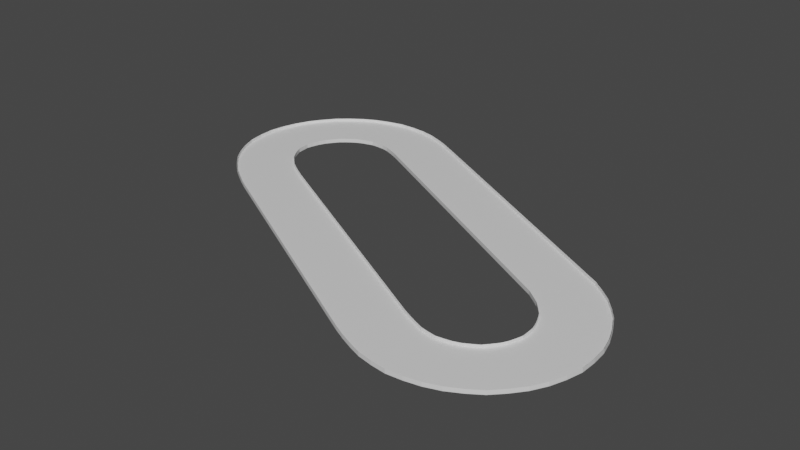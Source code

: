 # Source: track1.blend  (saved by Blender 2.82.7; exported with 4.5.12 LTS)
import bpy
from mathutils import Matrix  # noqa: F401  (used for matrix-valued properties, if any)

bpy.ops.wm.read_factory_settings(use_empty=True)
scene = bpy.context.scene
scene.name = 'Scene'

# ---- collections
col_collection = bpy.data.collections.new('Collection'); scene.collection.children.link(col_collection)

# ---- materials (node trees are filled in below, after node groups)
mat_material = bpy.data.materials.new('Material')
mat_material.alpha_threshold = 0.0
mat_material.use_transparent_shadow = False
mat_material.line_color = (0.0, 0.0, 0.0, 1.0)

# ---- material node trees
mat_material.use_nodes = True; mat_material.node_tree.nodes.clear()
_N = mat_material.node_tree.nodes; _L = mat_material.node_tree.links
n0 = _N.new('ShaderNodeOutputMaterial'); n0.name = 'Material Output'; n0.location = (300, 300)
n1 = _N.new('ShaderNodeBsdfPrincipled'); n1.name = 'Principled BSDF'; n1.location = (10, 300)
n1.distribution = 'GGX'
n1.subsurface_method = 'BURLEY'
n1.inputs[2].default_value = 0.4
n1.inputs[3].default_value = 1.45
n1.inputs[27].default_value = (0.0, 0.0, 0.0, 1.0)
n1.inputs[28].default_value = 1.0
_L.new(n1.outputs[0], n0.inputs[0])
n0.is_active_output = True

# ---- world
world_world = bpy.data.worlds.new('World'); scene.world = world_world
world_world.use_nodes = True; world_world.node_tree.nodes.clear()
_N = world_world.node_tree.nodes; _L = world_world.node_tree.links
n0 = _N.new('ShaderNodeOutputWorld'); n0.name = 'World Output'; n0.location = (300, 300)
n1 = _N.new('ShaderNodeBackground'); n1.name = 'Background'; n1.location = (10, 300)
n1.inputs[0].default_value = (0.05088, 0.05088, 0.05088, 1.0)
_L.new(n1.outputs[0], n0.inputs[0])
n0.is_active_output = True
world_world.color = (0.05088, 0.05088, 0.05088)
world_world.use_sun_shadow = False
world_world.sun_shadow_jitter_overblur = 0.0

# ---- meshes
me_cube = bpy.data.meshes.new('Cube')
me_cube.from_pydata([(-11.73, 6.207, 0.2), (-17.7, -9.842, 0.2), (-17.73, -9.922, 0.2), (-17.73, -9.922, -0.2), (-17.7, -9.862, 1.2), (-17.72, -9.902, 1.2), (-11.7, 6.288, 0.2), (-11.7, 6.288, -0.2), (-11.72, 6.228, 1.2), (-11.71, 6.268, 1.2), (-9.887, 3.367, 0.2), (-16.38, -11.85, 0.2), (-16.41, -11.93, 0.2), (-16.41, -11.93, -0.2), (-16.38, -11.87, 1.2), (-16.4, -11.91, 1.2), (-9.854, 3.443, 0.2), (-9.854, 3.443, -0.2), (-9.879, 3.386, 1.2), (-9.863, 3.424, 1.2), (-8.065, 0.3022, 0.2), (-15.13, -13.86, 0.2), (-15.16, -13.93, 0.2), (-15.16, -13.93, -0.2), (-15.13, -13.88, 1.2), (-15.15, -13.92, 1.2), (-8.03, 0.373, 0.2), (-8.03, 0.373, -0.2), (-8.056, 0.3199, 1.2), (-8.039, 0.3553, 1.2), (-14.15, -16.1, 0.2), (-14.19, -16.17, 0.2), (-14.19, -16.17, -0.2), (-14.16, -16.12, 1.2), (-14.18, -16.15, 1.2), (-6.408, -3.442, 0.2), (-6.37, -3.378, 0.2), (-6.37, -3.378, -0.2), (-6.399, -3.426, 1.2), (-6.379, -3.394, 1.2), (-13.25, -18.37, 0.2), (-13.29, -18.42, 0.2), (-13.29, -18.42, -0.2), (-13.26, -18.38, 1.2), (-13.28, -18.41, 1.2), (-4.863, -7.481, 0.2), (-4.821, -7.426, 0.2), (-4.821, -7.426, -0.2), (-4.853, -7.467, 1.2), (-4.832, -7.44, 1.2), (-3.636, -12.13, 0.2), (-12.65, -20.78, 0.2), (-12.7, -20.82, 0.2), (-12.7, -20.82, -0.2), (-12.66, -20.79, 1.2), (-12.69, -20.81, 1.2), (-3.591, -12.09, 0.2), (-3.591, -12.09, -0.2), (-3.625, -12.12, 1.2), (-3.603, -12.1, 1.2), (-12.17, -23.19, 0.2), (-12.22, -23.22, 0.2), (-12.22, -23.22, -0.2), (-12.18, -23.19, 1.2), (-12.21, -23.21, 1.2), (-2.651, -17.05, 0.2), (-2.604, -17.02, 0.2), (-2.604, -17.02, -0.2), (-2.64, -17.04, 1.2), (-2.616, -17.03, 1.2), (-1.978, -22.28, 0.2), (-11.84, -25.62, 0.2), (-11.89, -25.64, 0.2), (-11.89, -25.64, -0.2), (-11.85, -25.62, 1.2), (-11.87, -25.63, 1.2), (-1.928, -22.27, 0.2), (-1.928, -22.27, -0.2), (-1.965, -22.28, 1.2), (-1.941, -22.27, 1.2), (-11.77, -28.05, 0.2), (-11.82, -28.05, 0.2), (-11.82, -28.05, -0.2), (-11.79, -28.05, 1.2), (-11.81, -28.05, 1.2), (-1.775, -27.71, 0.2), (-1.725, -27.71, 0.2), (-1.725, -27.71, -0.2), (-1.762, -27.71, 1.2), (-1.737, -27.71, 1.2), (-1.842, -33.19, 0.2), (-11.75, -30.48, 0.2), (-11.8, -30.46, 0.2), (-11.8, -30.46, -0.2), (-11.76, -30.47, 1.2), (-11.79, -30.47, 1.2), (-1.793, -33.2, 0.2), (-1.793, -33.2, -0.2), (-1.83, -33.19, 1.2), (-1.805, -33.2, 1.2), (-2.505, -38.51, 0.2), (-12.09, -32.82, 0.2), (-12.14, -32.79, 0.2), (-12.14, -32.79, -0.2), (-12.1, -32.82, 1.2), (-12.13, -32.8, 1.2), (-2.457, -38.54, 0.2), (-2.457, -38.54, -0.2), (-2.493, -38.52, 1.2), (-2.469, -38.53, 1.2), (-12.5, -35.11, 0.2), (-12.55, -35.07, 0.2), (-12.55, -35.07, -0.2), (-12.51, -35.1, 1.2), (-12.53, -35.08, 1.2), (-3.45, -43.62, 0.2), (-3.405, -43.66, 0.2), (-3.405, -43.66, -0.2), (-3.439, -43.63, 1.2), (-3.416, -43.65, 1.2), (-13.11, -37.29, 0.2), (-13.15, -37.23, 0.2), (-13.15, -37.23, -0.2), (-13.12, -37.27, 1.2), (-13.14, -37.24, 1.2), (-4.782, -48.37, 0.2), (-4.74, -48.43, 0.2), (-4.74, -48.43, -0.2), (-4.771, -48.38, 1.2), (-4.751, -48.41, 1.2), (-6.465, -52.59, 0.2), (-13.9, -39.21, 0.2), (-13.94, -39.14, 0.2), (-13.94, -39.14, -0.2), (-13.91, -39.19, 1.2), (-13.93, -39.16, 1.2), (-6.428, -52.66, 0.2), (-6.428, -52.66, -0.2), (-6.456, -52.61, 1.2), (-6.437, -52.64, 1.2), (-8.344, -56.48, 0.2), (-14.74, -41.11, 0.2), (-14.77, -41.03, 0.2), (-14.77, -41.03, -0.2), (-14.75, -41.09, 1.2), (-14.76, -41.05, 1.2), (-8.312, -56.56, 0.2), (-8.312, -56.56, -0.2), (-8.336, -56.5, 1.2), (-8.32, -56.54, 1.2), (-10.59, -59.48, 0.2), (-15.83, -42.44, 0.2), (-15.85, -42.36, 0.2), (-15.85, -42.36, -0.2), (-15.83, -42.42, 1.2), (-15.85, -42.38, 1.2), (-10.56, -59.57, 0.2), (-10.56, -59.57, -0.2), (-10.58, -59.5, 1.2), (-10.57, -59.54, 1.2), (-12.95, -62.04, 0.2), (-16.93, -43.69, 0.2), (-16.95, -43.6, 0.2), (-16.95, -43.6, -0.2), (-16.93, -43.66, 1.2), (-16.94, -43.62, 1.2), (-12.93, -62.13, 0.2), (-12.93, -62.13, -0.2), (-12.95, -62.06, 1.2), (-12.94, -62.11, 1.2), (-18.13, -44.54, 0.2), (-18.14, -44.45, 0.2), (-18.14, -44.45, -0.2), (-18.13, -44.52, 1.2), (-18.14, -44.47, 1.2), (-15.5, -63.84, 0.2), (-15.48, -63.93, 0.2), (-15.48, -63.93, -0.2), (-15.49, -63.86, 1.2), (-15.49, -63.91, 1.2), (-18.13, -64.87, 0.2), (-19.38, -45.03, 0.2), (-19.39, -44.93, 0.2), (-19.39, -44.93, -0.2), (-19.39, -45.01, 1.2), (-19.39, -44.96, 1.2), (-18.12, -64.97, 0.2), (-18.12, -64.97, -0.2), (-18.13, -64.9, 1.2), (-18.12, -64.95, 1.2), (-20.81, -65.38, 0.2), (-20.67, -45.38, 0.2), (-20.67, -45.28, 0.2), (-20.67, -45.28, -0.2), (-20.67, -45.36, 1.2), (-20.67, -45.31, 1.2), (-20.81, -65.48, 0.2), (-20.81, -65.48, -0.2), (-20.81, -65.41, 1.2), (-20.81, -65.46, 1.2), (-23.44, -64.8, 0.2), (-22.0, -45.0, 0.2), (-22.0, -44.9, 0.2), (-22.0, -44.9, -0.2), (-22.0, -44.98, 1.2), (-22.0, -44.93, 1.2), (-23.44, -64.89, 0.2), (-23.44, -64.89, -0.2), (-23.44, -64.82, 1.2), (-23.44, -64.87, 1.2), (-23.37, -44.47, 0.2), (-23.36, -44.38, 0.2), (-23.36, -44.38, -0.2), (-23.37, -44.45, 1.2), (-23.36, -44.4, 1.2), (-25.97, -63.79, 0.2), (-25.98, -63.88, 0.2), (-25.98, -63.88, -0.2), (-25.97, -63.81, 1.2), (-25.98, -63.86, 1.2), (-28.24, -62.1, 0.2), (-24.83, -43.3, 0.2), (-24.81, -43.21, 0.2), (-24.81, -43.21, -0.2), (-24.82, -43.28, 1.2), (-24.81, -43.23, 1.2), (-28.25, -62.2, 0.2), (-28.25, -62.2, -0.2), (-28.24, -62.13, 1.2), (-28.25, -62.17, 1.2), (-26.35, -41.94, 0.2), (-26.33, -41.84, 0.2), (-26.33, -41.84, -0.2), (-26.35, -41.91, 1.2), (-26.34, -41.87, 1.2), (-30.36, -60.26, 0.2), (-30.38, -60.35, 0.2), (-30.38, -60.35, -0.2), (-30.37, -60.28, 1.2), (-30.38, -60.33, 1.2), (-32.38, -58.32, 0.2), (-27.93, -40.4, 0.2), (-27.91, -40.31, 0.2), (-27.91, -40.31, -0.2), (-27.93, -40.38, 1.2), (-27.92, -40.34, 1.2), (-32.4, -58.41, 0.2), (-32.4, -58.41, -0.2), (-32.38, -58.34, 1.2), (-32.4, -58.38, 1.2), (-74.93, -12.24, 0.2), (-69.8, 4.933, 0.2), (-69.78, 5.019, 0.2), (-69.78, 5.019, -0.2), (-69.79, 4.954, 1.2), (-69.78, 4.997, 1.2), (-74.95, -12.33, 0.2), (-74.95, -12.33, -0.2), (-74.93, -12.26, 1.2), (-74.95, -12.3, 1.2), (-71.4, 6.806, 0.2), (-71.38, 6.891, 0.2), (-71.38, 6.891, -0.2), (-71.4, 6.827, 1.2), (-71.38, 6.869, 1.2), (-76.77, -10.07, 0.2), (-76.8, -10.15, 0.2), (-76.8, -10.15, -0.2), (-76.78, -10.09, 1.2), (-76.79, -10.13, 1.2), (-78.66, -7.628, 0.2), (-72.88, 8.69, 0.2), (-72.85, 8.772, 0.2), (-72.85, 8.772, -0.2), (-72.87, 8.71, 1.2), (-72.86, 8.751, 1.2), (-78.69, -7.709, 0.2), (-78.69, -7.709, -0.2), (-78.67, -7.648, 1.2), (-78.68, -7.689, 1.2), (-74.27, 10.56, 0.2), (-74.24, 10.64, 0.2), (-74.24, 10.64, -0.2), (-74.26, 10.58, 1.2), (-74.25, 10.62, 1.2), (-80.57, -4.98, 0.2), (-80.6, -5.058, 0.2), (-80.6, -5.058, -0.2), (-80.58, -5.0, 1.2), (-80.59, -5.039, 1.2), (-82.39, -1.648, 0.2), (-75.37, 12.6, 0.2), (-75.33, 12.67, 0.2), (-75.33, 12.67, -0.2), (-75.36, 12.61, 1.2), (-75.34, 12.65, 1.2), (-82.42, -1.719, 0.2), (-82.42, -1.719, -0.2), (-82.4, -1.666, 1.2), (-82.42, -1.701, 1.2), (-84.13, 1.978, 0.2), (-76.39, 14.64, 0.2), (-76.35, 14.7, 0.2), (-76.35, 14.7, -0.2), (-76.38, 14.65, 1.2), (-76.36, 14.68, 1.2), (-84.17, 1.915, 0.2), (-84.17, 1.915, -0.2), (-84.14, 1.962, 1.2), (-84.16, 1.931, 1.2), (-77.18, 16.77, 0.2), (-77.13, 16.83, 0.2), (-77.13, 16.83, -0.2), (-77.16, 16.79, 1.2), (-77.14, 16.81, 1.2), (-85.68, 6.25, 0.2), (-85.72, 6.198, 0.2), (-85.72, 6.198, -0.2), (-85.69, 6.237, 1.2), (-85.71, 6.211, 1.2), (-86.95, 10.98, 0.2), (-77.79, 18.98, 0.2), (-77.74, 19.02, 0.2), (-77.74, 19.02, -0.2), (-77.78, 18.99, 1.2), (-77.75, 19.01, 1.2), (-87.0, 10.94, 0.2), (-87.0, 10.94, -0.2), (-86.97, 10.97, 1.2), (-86.99, 10.95, 1.2), (-78.29, 21.23, 0.2), (-78.24, 21.25, 0.2), (-78.24, 21.25, -0.2), (-78.27, 21.23, 1.2), (-78.25, 21.25, 1.2), (-87.95, 16.11, 0.2), (-88.0, 16.08, 0.2), (-88.0, 16.08, -0.2), (-87.96, 16.1, 1.2), (-87.99, 16.09, 1.2), (-78.44, 23.59, 0.2), (-78.39, 23.6, 0.2), (-78.39, 23.6, -0.2), (-78.43, 23.59, 1.2), (-78.41, 23.6, 1.2), (-88.39, 21.61, 0.2), (-88.44, 21.6, 0.2), (-88.44, 21.6, -0.2), (-88.41, 21.6, 1.2), (-88.43, 21.6, 1.2), (-88.53, 27.16, 0.2), (-78.55, 25.97, 0.2), (-78.5, 25.96, 0.2), (-78.5, 25.96, -0.2), (-78.54, 25.97, 1.2), (-78.52, 25.97, 1.2), (-88.58, 27.17, 0.2), (-88.58, 27.17, -0.2), (-88.55, 27.17, 1.2), (-88.57, 27.17, 1.2), (-88.08, 32.61, 0.2), (-78.3, 28.4, 0.2), (-78.25, 28.38, 0.2), (-78.25, 28.38, -0.2), (-78.29, 28.4, 1.2), (-78.26, 28.39, 1.2), (-88.13, 32.63, 0.2), (-88.13, 32.63, -0.2), (-88.09, 32.61, 1.2), (-88.11, 32.62, 1.2), (-87.3, 37.81, 0.2), (-77.93, 30.8, 0.2), (-77.89, 30.76, 0.2), (-77.89, 30.76, -0.2), (-77.92, 30.79, 1.2), (-77.9, 30.77, 1.2), (-87.35, 37.84, 0.2), (-87.35, 37.84, -0.2), (-87.31, 37.81, 1.2), (-87.33, 37.83, 1.2), (-86.19, 42.71, 0.2), (-77.4, 33.17, 0.2), (-77.36, 33.12, 0.2), (-77.36, 33.12, -0.2), (-77.39, 33.15, 1.2), (-77.37, 33.13, 1.2), (-86.23, 42.76, 0.2), (-86.23, 42.76, -0.2), (-86.2, 42.73, 1.2), (-86.22, 42.75, 1.2), (-76.64, 35.32, 0.2), (-76.6, 35.26, 0.2), (-76.6, 35.26, -0.2), (-76.63, 35.3, 1.2), (-76.61, 35.27, 1.2), (-84.71, 47.12, 0.2), (-84.75, 47.18, 0.2), (-84.75, 47.18, -0.2), (-84.72, 47.13, 1.2), (-84.74, 47.16, 1.2), (-83.06, 51.25, 0.2), (-75.83, 37.43, 0.2), (-75.79, 37.36, 0.2), (-75.79, 37.36, -0.2), (-75.82, 37.41, 1.2), (-75.8, 37.37, 1.2), (-83.09, 51.32, 0.2), (-83.09, 51.32, -0.2), (-83.07, 51.27, 1.2), (-83.08, 51.3, 1.2), (-74.8, 39.12, 0.2), (-74.77, 39.05, 0.2), (-74.77, 39.05, -0.2), (-74.79, 39.1, 1.2), (-74.77, 39.06, 1.2), (-81.06, 54.72, 0.2), (-81.09, 54.79, 0.2), (-81.09, 54.79, -0.2), (-81.07, 54.74, 1.2), (-81.08, 54.77, 1.2), (-78.9, 57.76, 0.2), (-73.73, 40.64, 0.2), (-73.7, 40.56, 0.2), (-73.7, 40.56, -0.2), (-73.72, 40.62, 1.2), (-73.71, 40.58, 1.2), (-78.93, 57.84, 0.2), (-78.93, 57.84, -0.2), (-78.91, 57.78, 1.2), (-78.92, 57.82, 1.2), (-72.58, 41.87, 0.2), (-72.56, 41.78, 0.2), (-72.56, 41.78, -0.2), (-72.57, 41.84, 1.2), (-72.56, 41.8, 1.2), (-76.54, 60.23, 0.2), (-76.56, 60.32, 0.2), (-76.56, 60.32, -0.2), (-76.54, 60.26, 1.2), (-76.55, 60.3, 1.2), (-71.37, 42.62, 0.2), (-71.35, 42.52, 0.2), (-71.35, 42.52, -0.2), (-71.36, 42.6, 1.2), (-71.36, 42.55, 1.2), (-73.99, 61.92, 0.2), (-74.0, 62.02, 0.2), (-74.0, 62.02, -0.2), (-73.99, 61.94, 1.2), (-74.0, 61.99, 1.2), (-71.36, 63.14, 0.2), (-70.15, 43.29, 0.2), (-70.14, 43.19, 0.2), (-70.14, 43.19, -0.2), (-70.15, 43.26, 1.2), (-70.14, 43.21, 1.2), (-71.37, 63.24, 0.2), (-71.37, 63.24, -0.2), (-71.36, 63.16, 1.2), (-71.37, 63.21, 1.2), (-68.65, 63.23, 0.2), (-68.9, 43.23, 0.2), (-68.9, 43.13, 0.2), (-68.9, 43.13, -0.2), (-68.9, 43.21, 1.2), (-68.9, 43.16, 1.2), (-68.65, 63.33, 0.2), (-68.65, 63.33, -0.2), (-68.65, 63.25, 1.2), (-68.65, 63.3, 1.2), (-67.63, 43.05, 0.2), (-67.64, 42.95, 0.2), (-67.64, 42.95, -0.2), (-67.64, 43.03, 1.2), (-67.64, 42.98, 1.2), (-65.99, 62.78, 0.2), (-65.99, 62.88, 0.2), (-65.99, 62.88, -0.2), (-65.99, 62.81, 1.2), (-65.99, 62.86, 1.2), (-66.32, 42.42, 0.2), (-66.34, 42.33, 0.2), (-66.34, 42.33, -0.2), (-66.33, 42.4, 1.2), (-66.33, 42.35, 1.2), (-63.45, 61.58, 0.2), (-63.43, 61.67, 0.2), (-63.43, 61.67, -0.2), (-63.45, 61.6, 1.2), (-63.44, 61.65, 1.2), (-61.15, 59.82, 0.2), (-64.93, 41.3, 0.2), (-64.94, 41.21, 0.2), (-64.94, 41.21, -0.2), (-64.93, 41.28, 1.2), (-64.94, 41.23, 1.2), (-61.13, 59.91, 0.2), (-61.13, 59.91, -0.2), (-61.14, 59.84, 1.2), (-61.13, 59.89, 1.2), (-63.48, 39.94, 0.2), (-63.5, 39.85, 0.2), (-63.5, 39.85, -0.2), (-63.49, 39.92, 1.2), (-63.5, 39.87, 1.2), (-58.97, 57.79, 0.2), (-58.95, 57.88, 0.2), (-58.95, 57.88, -0.2), (-58.96, 57.81, 1.2), (-58.95, 57.85, 1.2), (-57.12, 55.8, 0.2), (-61.81, 38.13, 0.2), (-61.83, 38.04, 0.2), (-61.83, 38.04, -0.2), (-61.81, 38.11, 1.2), (-61.83, 38.07, 1.2), (-57.1, 55.89, 0.2), (-57.1, 55.89, -0.2), (-57.11, 55.82, 1.2), (-57.1, 55.87, 1.2), (-60.11, 36.3, 0.2), (-60.13, 36.21, 0.2), (-60.13, 36.21, -0.2), (-60.11, 36.28, 1.2), (-60.13, 36.24, 1.2), (-55.3, 53.84, 0.2), (-55.27, 53.92, 0.2), (-55.27, 53.92, -0.2), (-55.29, 53.86, 1.2), (-55.28, 53.9, 1.2)], [], [(10, 0, 1, 11), (7, 17, 13, 3), (13, 12, 2, 3), (2, 12, 15, 5), (14, 4, 5, 15), (11, 1, 4, 14), (17, 7, 6, 16), (6, 9, 19, 16), (18, 19, 9, 8), (10, 18, 8, 0), (20, 10, 11, 21), (17, 27, 23, 13), (23, 22, 12, 13), (12, 22, 25, 15), (24, 14, 15, 25), (21, 11, 14, 24), (27, 17, 16, 26), (16, 19, 29, 26), (28, 29, 19, 18), (20, 28, 18, 10), (35, 20, 21, 30), (27, 37, 32, 23), (32, 31, 22, 23), (22, 31, 34, 25), (33, 24, 25, 34), (30, 21, 24, 33), (37, 27, 26, 36), (26, 29, 39, 36), (38, 39, 29, 28), (35, 38, 28, 20), (45, 35, 30, 40), (37, 47, 42, 32), (42, 41, 31, 32), (31, 41, 44, 34), (43, 33, 34, 44), (40, 30, 33, 43), (47, 37, 36, 46), (36, 39, 49, 46), (48, 49, 39, 38), (45, 48, 38, 35), (50, 45, 40, 51), (47, 57, 53, 42), (53, 52, 41, 42), (41, 52, 55, 44), (54, 43, 44, 55), (51, 40, 43, 54), (57, 47, 46, 56), (46, 49, 59, 56), (58, 59, 49, 48), (50, 58, 48, 45), (65, 50, 51, 60), (57, 67, 62, 53), (62, 61, 52, 53), (52, 61, 64, 55), (63, 54, 55, 64), (60, 51, 54, 63), (67, 57, 56, 66), (56, 59, 69, 66), (68, 69, 59, 58), (65, 68, 58, 50), (70, 65, 60, 71), (67, 77, 73, 62), (73, 72, 61, 62), (61, 72, 75, 64), (74, 63, 64, 75), (71, 60, 63, 74), (77, 67, 66, 76), (66, 69, 79, 76), (78, 79, 69, 68), (70, 78, 68, 65), (85, 70, 71, 80), (77, 87, 82, 73), (82, 81, 72, 73), (72, 81, 84, 75), (83, 74, 75, 84), (80, 71, 74, 83), (87, 77, 76, 86), (76, 79, 89, 86), (88, 89, 79, 78), (85, 88, 78, 70), (90, 85, 80, 91), (87, 97, 93, 82), (93, 92, 81, 82), (81, 92, 95, 84), (94, 83, 84, 95), (91, 80, 83, 94), (97, 87, 86, 96), (86, 89, 99, 96), (98, 99, 89, 88), (90, 98, 88, 85), (100, 90, 91, 101), (97, 107, 103, 93), (103, 102, 92, 93), (92, 102, 105, 95), (104, 94, 95, 105), (101, 91, 94, 104), (107, 97, 96, 106), (96, 99, 109, 106), (108, 109, 99, 98), (100, 108, 98, 90), (115, 100, 101, 110), (107, 117, 112, 103), (112, 111, 102, 103), (102, 111, 114, 105), (113, 104, 105, 114), (110, 101, 104, 113), (117, 107, 106, 116), (106, 109, 119, 116), (118, 119, 109, 108), (115, 118, 108, 100), (125, 115, 110, 120), (117, 127, 122, 112), (122, 121, 111, 112), (111, 121, 124, 114), (123, 113, 114, 124), (120, 110, 113, 123), (127, 117, 116, 126), (116, 119, 129, 126), (128, 129, 119, 118), (125, 128, 118, 115), (130, 125, 120, 131), (127, 137, 133, 122), (133, 132, 121, 122), (121, 132, 135, 124), (134, 123, 124, 135), (131, 120, 123, 134), (137, 127, 126, 136), (126, 129, 139, 136), (138, 139, 129, 128), (130, 138, 128, 125), (140, 130, 131, 141), (137, 147, 143, 133), (143, 142, 132, 133), (132, 142, 145, 135), (144, 134, 135, 145), (141, 131, 134, 144), (147, 137, 136, 146), (136, 139, 149, 146), (148, 149, 139, 138), (140, 148, 138, 130), (150, 140, 141, 151), (147, 157, 153, 143), (153, 152, 142, 143), (142, 152, 155, 145), (154, 144, 145, 155), (151, 141, 144, 154), (157, 147, 146, 156), (146, 149, 159, 156), (158, 159, 149, 148), (150, 158, 148, 140), (160, 150, 151, 161), (157, 167, 163, 153), (163, 162, 152, 153), (152, 162, 165, 155), (164, 154, 155, 165), (161, 151, 154, 164), (167, 157, 156, 166), (156, 159, 169, 166), (168, 169, 159, 158), (160, 168, 158, 150), (175, 160, 161, 170), (167, 177, 172, 163), (172, 171, 162, 163), (162, 171, 174, 165), (173, 164, 165, 174), (170, 161, 164, 173), (177, 167, 166, 176), (166, 169, 179, 176), (178, 179, 169, 168), (175, 178, 168, 160), (180, 175, 170, 181), (177, 187, 183, 172), (183, 182, 171, 172), (171, 182, 185, 174), (184, 173, 174, 185), (181, 170, 173, 184), (187, 177, 176, 186), (176, 179, 189, 186), (188, 189, 179, 178), (180, 188, 178, 175), (190, 180, 181, 191), (187, 197, 193, 183), (193, 192, 182, 183), (182, 192, 195, 185), (194, 184, 185, 195), (191, 181, 184, 194), (197, 187, 186, 196), (186, 189, 199, 196), (198, 199, 189, 188), (190, 198, 188, 180), (200, 190, 191, 201), (197, 207, 203, 193), (203, 202, 192, 193), (192, 202, 205, 195), (204, 194, 195, 205), (201, 191, 194, 204), (207, 197, 196, 206), (196, 199, 209, 206), (208, 209, 199, 198), (200, 208, 198, 190), (215, 200, 201, 210), (207, 217, 212, 203), (212, 211, 202, 203), (202, 211, 214, 205), (213, 204, 205, 214), (210, 201, 204, 213), (217, 207, 206, 216), (206, 209, 219, 216), (218, 219, 209, 208), (215, 218, 208, 200), (220, 215, 210, 221), (217, 227, 223, 212), (223, 222, 211, 212), (211, 222, 225, 214), (224, 213, 214, 225), (221, 210, 213, 224), (227, 217, 216, 226), (216, 219, 229, 226), (228, 229, 219, 218), (220, 228, 218, 215), (235, 220, 221, 230), (227, 237, 232, 223), (232, 231, 222, 223), (222, 231, 234, 225), (233, 224, 225, 234), (230, 221, 224, 233), (237, 227, 226, 236), (226, 229, 239, 236), (238, 239, 229, 228), (235, 238, 228, 220), (240, 235, 230, 241), (237, 247, 243, 232), (243, 242, 231, 232), (231, 242, 245, 234), (244, 233, 234, 245), (241, 230, 233, 244), (247, 237, 236, 246), (236, 239, 249, 246), (248, 249, 239, 238), (240, 248, 238, 235), (265, 250, 251, 260), (257, 267, 262, 253), (262, 261, 252, 253), (252, 261, 264, 255), (263, 254, 255, 264), (260, 251, 254, 263), (267, 257, 256, 266), (256, 259, 269, 266), (268, 269, 259, 258), (265, 268, 258, 250), (270, 265, 260, 271), (267, 277, 273, 262), (273, 272, 261, 262), (261, 272, 275, 264), (274, 263, 264, 275), (271, 260, 263, 274), (277, 267, 266, 276), (266, 269, 279, 276), (278, 279, 269, 268), (270, 278, 268, 265), (285, 270, 271, 280), (277, 287, 282, 273), (282, 281, 272, 273), (272, 281, 284, 275), (283, 274, 275, 284), (280, 271, 274, 283), (287, 277, 276, 286), (276, 279, 289, 286), (288, 289, 279, 278), (285, 288, 278, 270), (290, 285, 280, 291), (287, 297, 293, 282), (293, 292, 281, 282), (281, 292, 295, 284), (294, 283, 284, 295), (291, 280, 283, 294), (297, 287, 286, 296), (286, 289, 299, 296), (298, 299, 289, 288), (290, 298, 288, 285), (300, 290, 291, 301), (297, 307, 303, 293), (303, 302, 292, 293), (292, 302, 305, 295), (304, 294, 295, 305), (301, 291, 294, 304), (307, 297, 296, 306), (296, 299, 309, 306), (308, 309, 299, 298), (300, 308, 298, 290), (315, 300, 301, 310), (307, 317, 312, 303), (312, 311, 302, 303), (302, 311, 314, 305), (313, 304, 305, 314), (310, 301, 304, 313), (317, 307, 306, 316), (306, 309, 319, 316), (318, 319, 309, 308), (315, 318, 308, 300), (320, 315, 310, 321), (317, 327, 323, 312), (323, 322, 311, 312), (311, 322, 325, 314), (324, 313, 314, 325), (321, 310, 313, 324), (327, 317, 316, 326), (316, 319, 329, 326), (328, 329, 319, 318), (320, 328, 318, 315), (335, 320, 321, 330), (327, 337, 332, 323), (332, 331, 322, 323), (322, 331, 334, 325), (333, 324, 325, 334), (330, 321, 324, 333), (337, 327, 326, 336), (326, 329, 339, 336), (338, 339, 329, 328), (335, 338, 328, 320), (345, 335, 330, 340), (337, 347, 342, 332), (342, 341, 331, 332), (331, 341, 344, 334), (343, 333, 334, 344), (340, 330, 333, 343), (347, 337, 336, 346), (336, 339, 349, 346), (348, 349, 339, 338), (345, 348, 338, 335), (350, 345, 340, 351), (347, 357, 353, 342), (353, 352, 341, 342), (341, 352, 355, 344), (354, 343, 344, 355), (351, 340, 343, 354), (357, 347, 346, 356), (346, 349, 359, 356), (358, 359, 349, 348), (350, 358, 348, 345), (360, 350, 351, 361), (357, 367, 363, 353), (363, 362, 352, 353), (352, 362, 365, 355), (364, 354, 355, 365), (361, 351, 354, 364), (367, 357, 356, 366), (356, 359, 369, 366), (368, 369, 359, 358), (360, 368, 358, 350), (370, 360, 361, 371), (367, 377, 373, 363), (373, 372, 362, 363), (362, 372, 375, 365), (374, 364, 365, 375), (371, 361, 364, 374), (377, 367, 366, 376), (366, 369, 379, 376), (378, 379, 369, 368), (370, 378, 368, 360), (380, 370, 371, 381), (377, 387, 383, 373), (383, 382, 372, 373), (372, 382, 385, 375), (384, 374, 375, 385), (381, 371, 374, 384), (387, 377, 376, 386), (376, 379, 389, 386), (388, 389, 379, 378), (380, 388, 378, 370), (395, 380, 381, 390), (387, 397, 392, 383), (392, 391, 382, 383), (382, 391, 394, 385), (393, 384, 385, 394), (390, 381, 384, 393), (397, 387, 386, 396), (386, 389, 399, 396), (398, 399, 389, 388), (395, 398, 388, 380), (400, 395, 390, 401), (397, 407, 403, 392), (403, 402, 391, 392), (391, 402, 405, 394), (404, 393, 394, 405), (401, 390, 393, 404), (407, 397, 396, 406), (396, 399, 409, 406), (408, 409, 399, 398), (400, 408, 398, 395), (415, 400, 401, 410), (407, 417, 412, 403), (412, 411, 402, 403), (402, 411, 414, 405), (413, 404, 405, 414), (410, 401, 404, 413), (417, 407, 406, 416), (406, 409, 419, 416), (418, 419, 409, 408), (415, 418, 408, 400), (420, 415, 410, 421), (417, 427, 423, 412), (423, 422, 411, 412), (411, 422, 425, 414), (424, 413, 414, 425), (421, 410, 413, 424), (427, 417, 416, 426), (416, 419, 429, 426), (428, 429, 419, 418), (420, 428, 418, 415), (435, 420, 421, 430), (427, 437, 432, 423), (432, 431, 422, 423), (422, 431, 434, 425), (433, 424, 425, 434), (430, 421, 424, 433), (437, 427, 426, 436), (426, 429, 439, 436), (438, 439, 429, 428), (435, 438, 428, 420), (445, 435, 430, 440), (437, 447, 442, 432), (442, 441, 431, 432), (431, 441, 444, 434), (443, 433, 434, 444), (440, 430, 433, 443), (447, 437, 436, 446), (436, 439, 449, 446), (448, 449, 439, 438), (445, 448, 438, 435), (450, 445, 440, 451), (447, 457, 453, 442), (453, 452, 441, 442), (441, 452, 455, 444), (454, 443, 444, 455), (451, 440, 443, 454), (457, 447, 446, 456), (446, 449, 459, 456), (458, 459, 449, 448), (450, 458, 448, 445), (460, 450, 451, 461), (457, 467, 463, 453), (463, 462, 452, 453), (452, 462, 465, 455), (464, 454, 455, 465), (461, 451, 454, 464), (467, 457, 456, 466), (456, 459, 469, 466), (468, 469, 459, 458), (460, 468, 458, 450), (475, 460, 461, 470), (467, 477, 472, 463), (472, 471, 462, 463), (462, 471, 474, 465), (473, 464, 465, 474), (470, 461, 464, 473), (477, 467, 466, 476), (466, 469, 479, 476), (478, 479, 469, 468), (475, 478, 468, 460), (485, 475, 470, 480), (477, 487, 482, 472), (482, 481, 471, 472), (471, 481, 484, 474), (483, 473, 474, 484), (480, 470, 473, 483), (487, 477, 476, 486), (476, 479, 489, 486), (488, 489, 479, 478), (485, 488, 478, 475), (490, 485, 480, 491), (487, 497, 493, 482), (493, 492, 481, 482), (481, 492, 495, 484), (494, 483, 484, 495), (491, 480, 483, 494), (497, 487, 486, 496), (486, 489, 499, 496), (498, 499, 489, 488), (490, 498, 488, 485), (505, 490, 491, 500), (497, 507, 502, 493), (502, 501, 492, 493), (492, 501, 504, 495), (503, 494, 495, 504), (500, 491, 494, 503), (507, 497, 496, 506), (496, 499, 509, 506), (508, 509, 499, 498), (505, 508, 498, 490), (510, 505, 500, 511), (507, 517, 513, 502), (513, 512, 501, 502), (501, 512, 515, 504), (514, 503, 504, 515), (511, 500, 503, 514), (517, 507, 506, 516), (506, 509, 519, 516), (518, 519, 509, 508), (510, 518, 508, 505), (525, 510, 511, 520), (517, 527, 522, 513), (522, 521, 512, 513), (512, 521, 524, 515), (523, 514, 515, 524), (520, 511, 514, 523), (527, 517, 516, 526), (516, 519, 529, 526), (528, 529, 519, 518), (525, 528, 518, 510), (525, 520, 1, 0), (520, 523, 4, 1), (523, 524, 5, 4), (524, 521, 2, 5), (521, 522, 3, 2), (522, 527, 7, 3), (527, 526, 6, 7), (526, 529, 9, 6), (529, 528, 8, 9), (528, 525, 0, 8), (250, 258, 248, 240), (258, 259, 249, 248), (259, 256, 246, 249), (256, 257, 247, 246), (257, 253, 243, 247), (253, 252, 242, 243), (252, 255, 245, 242), (255, 254, 244, 245), (254, 251, 241, 244), (251, 250, 240, 241)])
_uv = me_cube.uv_layers.new(name='UVMap')
_uv.uv.foreach_set('vector', [0.625, 0.5, 0.875, 0.5, 0.875, 0.75, 0.625, 0.75, 0.375, 1.0, 0.375, 0.75, 0.375, 0.75, 0.375, 1.0, 0.375, 0.75, 0.625, 0.75, 0.625, 1.0, 0.375, 1.0, 0.625, 1.0, 0.625, 0.75, 0.625, 0.75, 0.625, 1.0, 0.625, 0.75, 0.875, 0.75, 0.875, 0.75, 0.625, 0.75, 0.625, 0.75, 0.875, 0.75, 0.875, 0.75, 0.625, 0.75, 0.375, 0.75, 0.375, 1.0, 0.625, 1.0, 0.625, 0.75, 0.625, 1.0, 0.625, 1.0, 0.625, 0.75, 0.625, 0.75, 0.625, 0.75, 0.625, 0.75, 0.875, 0.75, 0.875, 0.75, 0.625, 0.75, 0.625, 0.75, 0.875, 0.75, 0.875, 0.75, 0.625, 0.5, 0.875, 0.5, 0.875, 0.75, 0.625, 0.75, 0.375, 1.0, 0.375, 0.75, 0.375, 0.75, 0.375, 1.0, 0.375, 0.75, 0.625, 0.75, 0.625, 1.0, 0.375, 1.0, 0.625, 1.0, 0.625, 0.75, 0.625, 0.75, 0.625, 1.0, 0.625, 0.75, 0.875, 0.75, 0.875, 0.75, 0.625, 0.75, 0.625, 0.75, 0.875, 0.75, 0.875, 0.75, 0.625, 0.75, 0.375, 0.75, 0.375, 1.0, 0.625, 1.0, 0.625, 0.75, 0.625, 1.0, 0.625, 1.0, 0.625, 0.75, 0.625, 0.75, 0.625, 0.75, 0.625, 0.75, 0.875, 0.75, 0.875, 0.75, 0.625, 0.75, 0.625, 0.75, 0.875, 0.75, 0.875, 0.75, 0.625, 0.5, 0.875, 0.5, 0.875, 0.75, 0.625, 0.75, 0.375, 1.0, 0.375, 0.75, 0.375, 0.75, 0.375, 1.0, 0.375, 0.75, 0.625, 0.75, 0.625, 1.0, 0.375, 1.0, 0.625, 1.0, 0.625, 0.75, 0.625, 0.75, 0.625, 1.0, 0.625, 0.75, 0.875, 0.75, 0.875, 0.75, 0.625, 0.75, 0.625, 0.75, 0.875, 0.75, 0.875, 0.75, 0.625, 0.75, 0.375, 0.75, 0.375, 1.0, 0.625, 1.0, 0.625, 0.75, 0.625, 1.0, 0.625, 1.0, 0.625, 0.75, 0.625, 0.75, 0.625, 0.75, 0.625, 0.75, 0.875, 0.75, 0.875, 0.75, 0.625, 0.75, 0.625, 0.75, 0.875, 0.75, 0.875, 0.75, 0.625, 0.5, 0.875, 0.5, 0.875, 0.75, 0.625, 0.75, 0.375, 1.0, 0.375, 0.75, 0.375, 0.75, 0.375, 1.0, 0.375, 0.75, 0.625, 0.75, 0.625, 1.0, 0.375, 1.0, 0.625, 1.0, 0.625, 0.75, 0.625, 0.75, 0.625, 1.0, 0.625, 0.75, 0.875, 0.75, 0.875, 0.75, 0.625, 0.75, 0.625, 0.75, 0.875, 0.75, 0.875, 0.75, 0.625, 0.75, 0.375, 0.75, 0.375, 1.0, 0.625, 1.0, 0.625, 0.75, 0.625, 1.0, 0.625, 1.0, 0.625, 0.75, 0.625, 0.75, 0.625, 0.75, 0.625, 0.75, 0.875, 0.75, 0.875, 0.75, 0.625, 0.75, 0.625, 0.75, 0.875, 0.75, 0.875, 0.75, 0.625, 0.5, 0.875, 0.5, 0.875, 0.75, 0.625, 0.75, 0.375, 1.0, 0.375, 0.75, 0.375, 0.75, 0.375, 1.0, 0.375, 0.75, 0.625, 0.75, 0.625, 1.0, 0.375, 1.0, 0.625, 1.0, 0.625, 0.75, 0.625, 0.75, 0.625, 1.0, 0.625, 0.75, 0.875, 0.75, 0.875, 0.75, 0.625, 0.75, 0.625, 0.75, 0.875, 0.75, 0.875, 0.75, 0.625, 0.75, 0.375, 0.75, 0.375, 1.0, 0.625, 1.0, 0.625, 0.75, 0.625, 1.0, 0.625, 1.0, 0.625, 0.75, 0.625, 0.75, 0.625, 0.75, 0.625, 0.75, 0.875, 0.75, 0.875, 0.75, 0.625, 0.75, 0.625, 0.75, 0.875, 0.75, 0.875, 0.75, 0.625, 0.5, 0.875, 0.5, 0.875, 0.75, 0.625, 0.75, 0.375, 1.0, 0.375, 0.75, 0.375, 0.75, 0.375, 1.0, 0.375, 0.75, 0.625, 0.75, 0.625, 1.0, 0.375, 1.0, 0.625, 1.0, 0.625, 0.75, 0.625, 0.75, 0.625, 1.0, 0.625, 0.75, 0.875, 0.75, 0.875, 0.75, 0.625, 0.75, 0.625, 0.75, 0.875, 0.75, 0.875, 0.75, 0.625, 0.75, 0.375, 0.75, 0.375, 1.0, 0.625, 1.0, 0.625, 0.75, 0.625, 1.0, 0.625, 1.0, 0.625, 0.75, 0.625, 0.75, 0.625, 0.75, 0.625, 0.75, 0.875, 0.75, 0.875, 0.75, 0.625, 0.75, 0.625, 0.75, 0.875, 0.75, 0.875, 0.75, 0.625, 0.5, 0.875, 0.5, 0.875, 0.75, 0.625, 0.75, 0.375, 1.0, 0.375, 0.75, 0.375, 0.75, 0.375, 1.0, 0.375, 0.75, 0.625, 0.75, 0.625, 1.0, 0.375, 1.0, 0.625, 1.0, 0.625, 0.75, 0.625, 0.75, 0.625, 1.0, 0.625, 0.75, 0.875, 0.75, 0.875, 0.75, 0.625, 0.75, 0.625, 0.75, 0.875, 0.75, 0.875, 0.75, 0.625, 0.75, 0.375, 0.75, 0.375, 1.0, 0.625, 1.0, 0.625, 0.75, 0.625, 1.0, 0.625, 1.0, 0.625, 0.75, 0.625, 0.75, 0.625, 0.75, 0.625, 0.75, 0.875, 0.75, 0.875, 0.75, 0.625, 0.75, 0.625, 0.75, 0.875, 0.75, 0.875, 0.75, 0.625, 0.5, 0.875, 0.5, 0.875, 0.75, 0.625, 0.75, 0.375, 1.0, 0.375, 0.75, 0.375, 0.75, 0.375, 1.0, 0.375, 0.75, 0.625, 0.75, 0.625, 1.0, 0.375, 1.0, 0.625, 1.0, 0.625, 0.75, 0.625, 0.75, 0.625, 1.0, 0.625, 0.75, 0.875, 0.75, 0.875, 0.75, 0.625, 0.75, 0.625, 0.75, 0.875, 0.75, 0.875, 0.75, 0.625, 0.75, 0.375, 0.75, 0.375, 1.0, 0.625, 1.0, 0.625, 0.75, 0.625, 1.0, 0.625, 1.0, 0.625, 0.75, 0.625, 0.75, 0.625, 0.75, 0.625, 0.75, 0.875, 0.75, 0.875, 0.75, 0.625, 0.75, 0.625, 0.75, 0.875, 0.75, 0.875, 0.75, 0.625, 0.5, 0.875, 0.5, 0.875, 0.75, 0.625, 0.75, 0.375, 1.0, 0.375, 0.75, 0.375, 0.75, 0.375, 1.0, 0.375, 0.75, 0.625, 0.75, 0.625, 1.0, 0.375, 1.0, 0.625, 1.0, 0.625, 0.75, 0.625, 0.75, 0.625, 1.0, 0.625, 0.75, 0.875, 0.75, 0.875, 0.75, 0.625, 0.75, 0.625, 0.75, 0.875, 0.75, 0.875, 0.75, 0.625, 0.75, 0.375, 0.75, 0.375, 1.0, 0.625, 1.0, 0.625, 0.75, 0.625, 1.0, 0.625, 1.0, 0.625, 0.75, 0.625, 0.75, 0.625, 0.75, 0.625, 0.75, 0.875, 0.75, 0.875, 0.75, 0.625, 0.75, 0.625, 0.75, 0.875, 0.75, 0.875, 0.75, 0.625, 0.5, 0.875, 0.5, 0.875, 0.75, 0.625, 0.75, 0.375, 1.0, 0.375, 0.75, 0.375, 0.75, 0.375, 1.0, 0.375, 0.75, 0.625, 0.75, 0.625, 1.0, 0.375, 1.0, 0.625, 1.0, 0.625, 0.75, 0.625, 0.75, 0.625, 1.0, 0.625, 0.75, 0.875, 0.75, 0.875, 0.75, 0.625, 0.75, 0.625, 0.75, 0.875, 0.75, 0.875, 0.75, 0.625, 0.75, 0.375, 0.75, 0.375, 1.0, 0.625, 1.0, 0.625, 0.75, 0.625, 1.0, 0.625, 1.0, 0.625, 0.75, 0.625, 0.75, 0.625, 0.75, 0.625, 0.75, 0.875, 0.75, 0.875, 0.75, 0.625, 0.75, 0.625, 0.75, 0.875, 0.75, 0.875, 0.75, 0.625, 0.5, 0.875, 0.5, 0.875, 0.75, 0.625, 0.75, 0.375, 1.0, 0.375, 0.75, 0.375, 0.75, 0.375, 1.0, 0.375, 0.75, 0.625, 0.75, 0.625, 1.0, 0.375, 1.0, 0.625, 1.0, 0.625, 0.75, 0.625, 0.75, 0.625, 1.0, 0.625, 0.75, 0.875, 0.75, 0.875, 0.75, 0.625, 0.75, 0.625, 0.75, 0.875, 0.75, 0.875, 0.75, 0.625, 0.75, 0.375, 0.75, 0.375, 1.0, 0.625, 1.0, 0.625, 0.75, 0.625, 1.0, 0.625, 1.0, 0.625, 0.75, 0.625, 0.75, 0.625, 0.75, 0.625, 0.75, 0.875, 0.75, 0.875, 0.75, 0.625, 0.75, 0.625, 0.75, 0.875, 0.75, 0.875, 0.75, 0.625, 0.5, 0.875, 0.5, 0.875, 0.75, 0.625, 0.75, 0.375, 1.0, 0.375, 0.75, 0.375, 0.75, 0.375, 1.0, 0.375, 0.75, 0.625, 0.75, 0.625, 1.0, 0.375, 1.0, 0.625, 1.0, 0.625, 0.75, 0.625, 0.75, 0.625, 1.0, 0.625, 0.75, 0.875, 0.75, 0.875, 0.75, 0.625, 0.75, 0.625, 0.75, 0.875, 0.75, 0.875, 0.75, 0.625, 0.75, 0.375, 0.75, 0.375, 1.0, 0.625, 1.0, 0.625, 0.75, 0.625, 1.0, 0.625, 1.0, 0.625, 0.75, 0.625, 0.75, 0.625, 0.75, 0.625, 0.75, 0.875, 0.75, 0.875, 0.75, 0.625, 0.75, 0.625, 0.75, 0.875, 0.75, 0.875, 0.75, 0.625, 0.5, 0.875, 0.5, 0.875, 0.75, 0.625, 0.75, 0.375, 1.0, 0.375, 0.75, 0.375, 0.75, 0.375, 1.0, 0.375, 0.75, 0.625, 0.75, 0.625, 1.0, 0.375, 1.0, 0.625, 1.0, 0.625, 0.75, 0.625, 0.75, 0.625, 1.0, 0.625, 0.75, 0.875, 0.75, 0.875, 0.75, 0.625, 0.75, 0.625, 0.75, 0.875, 0.75, 0.875, 0.75, 0.625, 0.75, 0.375, 0.75, 0.375, 1.0, 0.625, 1.0, 0.625, 0.75, 0.625, 1.0, 0.625, 1.0, 0.625, 0.75, 0.625, 0.75, 0.625, 0.75, 0.625, 0.75, 0.875, 0.75, 0.875, 0.75, 0.625, 0.75, 0.625, 0.75, 0.875, 0.75, 0.875, 0.75, 0.625, 0.5, 0.875, 0.5, 0.875, 0.75, 0.625, 0.75, 0.375, 1.0, 0.375, 0.75, 0.375, 0.75, 0.375, 1.0, 0.375, 0.75, 0.625, 0.75, 0.625, 1.0, 0.375, 1.0, 0.625, 1.0, 0.625, 0.75, 0.625, 0.75, 0.625, 1.0, 0.625, 0.75, 0.875, 0.75, 0.875, 0.75, 0.625, 0.75, 0.625, 0.75, 0.875, 0.75, 0.875, 0.75, 0.625, 0.75, 0.375, 0.75, 0.375, 1.0, 0.625, 1.0, 0.625, 0.75, 0.625, 1.0, 0.625, 1.0, 0.625, 0.75, 0.625, 0.75, 0.625, 0.75, 0.625, 0.75, 0.875, 0.75, 0.875, 0.75, 0.625, 0.75, 0.625, 0.75, 0.875, 0.75, 0.875, 0.75, 0.625, 0.5, 0.875, 0.5, 0.875, 0.75, 0.625, 0.75, 0.375, 1.0, 0.375, 0.75, 0.375, 0.75, 0.375, 1.0, 0.375, 0.75, 0.625, 0.75, 0.625, 1.0, 0.375, 1.0, 0.625, 1.0, 0.625, 0.75, 0.625, 0.75, 0.625, 1.0, 0.625, 0.75, 0.875, 0.75, 0.875, 0.75, 0.625, 0.75, 0.625, 0.75, 0.875, 0.75, 0.875, 0.75, 0.625, 0.75, 0.375, 0.75, 0.375, 1.0, 0.625, 1.0, 0.625, 0.75, 0.625, 1.0, 0.625, 1.0, 0.625, 0.75, 0.625, 0.75, 0.625, 0.75, 0.625, 0.75, 0.875, 0.75, 0.875, 0.75, 0.625, 0.75, 0.625, 0.75, 0.875, 0.75, 0.875, 0.75, 0.625, 0.5, 0.875, 0.5, 0.875, 0.75, 0.625, 0.75, 0.375, 1.0, 0.375, 0.75, 0.375, 0.75, 0.375, 1.0, 0.375, 0.75, 0.625, 0.75, 0.625, 1.0, 0.375, 1.0, 0.625, 1.0, 0.625, 0.75, 0.625, 0.75, 0.625, 1.0, 0.625, 0.75, 0.875, 0.75, 0.875, 0.75, 0.625, 0.75, 0.625, 0.75, 0.875, 0.75, 0.875, 0.75, 0.625, 0.75, 0.375, 0.75, 0.375, 1.0, 0.625, 1.0, 0.625, 0.75, 0.625, 1.0, 0.625, 1.0, 0.625, 0.75, 0.625, 0.75, 0.625, 0.75, 0.625, 0.75, 0.875, 0.75, 0.875, 0.75, 0.625, 0.75, 0.625, 0.75, 0.875, 0.75, 0.875, 0.75, 0.625, 0.5, 0.875, 0.5, 0.875, 0.75, 0.625, 0.75, 0.375, 1.0, 0.375, 0.75, 0.375, 0.75, 0.375, 1.0, 0.375, 0.75, 0.625, 0.75, 0.625, 1.0, 0.375, 1.0, 0.625, 1.0, 0.625, 0.75, 0.625, 0.75, 0.625, 1.0, 0.625, 0.75, 0.875, 0.75, 0.875, 0.75, 0.625, 0.75, 0.625, 0.75, 0.875, 0.75, 0.875, 0.75, 0.625, 0.75, 0.375, 0.75, 0.375, 1.0, 0.625, 1.0, 0.625, 0.75, 0.625, 1.0, 0.625, 1.0, 0.625, 0.75, 0.625, 0.75, 0.625, 0.75, 0.625, 0.75, 0.875, 0.75, 0.875, 0.75, 0.625, 0.75, 0.625, 0.75, 0.875, 0.75, 0.875, 0.75, 0.625, 0.5, 0.875, 0.5, 0.875, 0.75, 0.625, 0.75, 0.375, 1.0, 0.375, 0.75, 0.375, 0.75, 0.375, 1.0, 0.375, 0.75, 0.625, 0.75, 0.625, 1.0, 0.375, 1.0, 0.625, 1.0, 0.625, 0.75, 0.625, 0.75, 0.625, 1.0, 0.625, 0.75, 0.875, 0.75, 0.875, 0.75, 0.625, 0.75, 0.625, 0.75, 0.875, 0.75, 0.875, 0.75, 0.625, 0.75, 0.375, 0.75, 0.375, 1.0, 0.625, 1.0, 0.625, 0.75, 0.625, 1.0, 0.625, 1.0, 0.625, 0.75, 0.625, 0.75, 0.625, 0.75, 0.625, 0.75, 0.875, 0.75, 0.875, 0.75, 0.625, 0.75, 0.625, 0.75, 0.875, 0.75, 0.875, 0.75, 0.625, 0.5, 0.875, 0.5, 0.875, 0.75, 0.625, 0.75, 0.375, 1.0, 0.375, 0.75, 0.375, 0.75, 0.375, 1.0, 0.375, 0.75, 0.625, 0.75, 0.625, 1.0, 0.375, 1.0, 0.625, 1.0, 0.625, 0.75, 0.625, 0.75, 0.625, 1.0, 0.625, 0.75, 0.875, 0.75, 0.875, 0.75, 0.625, 0.75, 0.625, 0.75, 0.875, 0.75, 0.875, 0.75, 0.625, 0.75, 0.375, 0.75, 0.375, 1.0, 0.625, 1.0, 0.625, 0.75, 0.625, 1.0, 0.625, 1.0, 0.625, 0.75, 0.625, 0.75, 0.625, 0.75, 0.625, 0.75, 0.875, 0.75, 0.875, 0.75, 0.625, 0.75, 0.625, 0.75, 0.875, 0.75, 0.875, 0.75, 0.625, 0.5, 0.875, 0.5, 0.875, 0.75, 0.625, 0.75, 0.375, 1.0, 0.375, 0.75, 0.375, 0.75, 0.375, 1.0, 0.375, 0.75, 0.625, 0.75, 0.625, 1.0, 0.375, 1.0, 0.625, 1.0, 0.625, 0.75, 0.625, 0.75, 0.625, 1.0, 0.625, 0.75, 0.875, 0.75, 0.875, 0.75, 0.625, 0.75, 0.625, 0.75, 0.875, 0.75, 0.875, 0.75, 0.625, 0.75, 0.375, 0.75, 0.375, 1.0, 0.625, 1.0, 0.625, 0.75, 0.625, 1.0, 0.625, 1.0, 0.625, 0.75, 0.625, 0.75, 0.625, 0.75, 0.625, 0.75, 0.875, 0.75, 0.875, 0.75, 0.625, 0.75, 0.625, 0.75, 0.875, 0.75, 0.875, 0.75, 0.625, 0.5, 0.875, 0.5, 0.875, 0.75, 0.625, 0.75, 0.375, 1.0, 0.375, 0.75, 0.375, 0.75, 0.375, 1.0, 0.375, 0.75, 0.625, 0.75, 0.625, 1.0, 0.375, 1.0, 0.625, 1.0, 0.625, 0.75, 0.625, 0.75, 0.625, 1.0, 0.625, 0.75, 0.875, 0.75, 0.875, 0.75, 0.625, 0.75, 0.625, 0.75, 0.875, 0.75, 0.875, 0.75, 0.625, 0.75, 0.375, 0.75, 0.375, 1.0, 0.625, 1.0, 0.625, 0.75, 0.625, 1.0, 0.625, 1.0, 0.625, 0.75, 0.625, 0.75, 0.625, 0.75, 0.625, 0.75, 0.875, 0.75, 0.875, 0.75, 0.625, 0.75, 0.625, 0.75, 0.875, 0.75, 0.875, 0.75, 0.625, 0.5, 0.875, 0.5, 0.875, 0.75, 0.625, 0.75, 0.375, 1.0, 0.375, 0.75, 0.375, 0.75, 0.375, 1.0, 0.375, 0.75, 0.625, 0.75, 0.625, 1.0, 0.375, 1.0, 0.625, 1.0, 0.625, 0.75, 0.625, 0.75, 0.625, 1.0, 0.625, 0.75, 0.875, 0.75, 0.875, 0.75, 0.625, 0.75, 0.625, 0.75, 0.875, 0.75, 0.875, 0.75, 0.625, 0.75, 0.375, 0.75, 0.375, 1.0, 0.625, 1.0, 0.625, 0.75, 0.625, 1.0, 0.625, 1.0, 0.625, 0.75, 0.625, 0.75, 0.625, 0.75, 0.625, 0.75, 0.875, 0.75, 0.875, 0.75, 0.625, 0.75, 0.625, 0.75, 0.875, 0.75, 0.875, 0.75, 0.625, 0.5, 0.875, 0.5, 0.875, 0.75, 0.625, 0.75, 0.375, 1.0, 0.375, 0.75, 0.375, 0.75, 0.375, 1.0, 0.375, 0.75, 0.625, 0.75, 0.625, 1.0, 0.375, 1.0, 0.625, 1.0, 0.625, 0.75, 0.625, 0.75, 0.625, 1.0, 0.625, 0.75, 0.875, 0.75, 0.875, 0.75, 0.625, 0.75, 0.625, 0.75, 0.875, 0.75, 0.875, 0.75, 0.625, 0.75, 0.375, 0.75, 0.375, 1.0, 0.625, 1.0, 0.625, 0.75, 0.625, 1.0, 0.625, 1.0, 0.625, 0.75, 0.625, 0.75, 0.625, 0.75, 0.625, 0.75, 0.875, 0.75, 0.875, 0.75, 0.625, 0.75, 0.625, 0.75, 0.875, 0.75, 0.875, 0.75, 0.625, 0.5, 0.875, 0.5, 0.875, 0.75, 0.625, 0.75, 0.375, 1.0, 0.375, 0.75, 0.375, 0.75, 0.375, 1.0, 0.375, 0.75, 0.625, 0.75, 0.625, 1.0, 0.375, 1.0, 0.625, 1.0, 0.625, 0.75, 0.625, 0.75, 0.625, 1.0, 0.625, 0.75, 0.875, 0.75, 0.875, 0.75, 0.625, 0.75, 0.625, 0.75, 0.875, 0.75, 0.875, 0.75, 0.625, 0.75, 0.375, 0.75, 0.375, 1.0, 0.625, 1.0, 0.625, 0.75, 0.625, 1.0, 0.625, 1.0, 0.625, 0.75, 0.625, 0.75, 0.625, 0.75, 0.625, 0.75, 0.875, 0.75, 0.875, 0.75, 0.625, 0.75, 0.625, 0.75, 0.875, 0.75, 0.875, 0.75, 0.625, 0.5, 0.875, 0.5, 0.875, 0.75, 0.625, 0.75, 0.375, 1.0, 0.375, 0.75, 0.375, 0.75, 0.375, 1.0, 0.375, 0.75, 0.625, 0.75, 0.625, 1.0, 0.375, 1.0, 0.625, 1.0, 0.625, 0.75, 0.625, 0.75, 0.625, 1.0, 0.625, 0.75, 0.875, 0.75, 0.875, 0.75, 0.625, 0.75, 0.625, 0.75, 0.875, 0.75, 0.875, 0.75, 0.625, 0.75, 0.375, 0.75, 0.375, 1.0, 0.625, 1.0, 0.625, 0.75, 0.625, 1.0, 0.625, 1.0, 0.625, 0.75, 0.625, 0.75, 0.625, 0.75, 0.625, 0.75, 0.875, 0.75, 0.875, 0.75, 0.625, 0.75, 0.625, 0.75, 0.875, 0.75, 0.875, 0.75, 0.625, 0.5, 0.875, 0.5, 0.875, 0.75, 0.625, 0.75, 0.375, 1.0, 0.375, 0.75, 0.375, 0.75, 0.375, 1.0, 0.375, 0.75, 0.625, 0.75, 0.625, 1.0, 0.375, 1.0, 0.625, 1.0, 0.625, 0.75, 0.625, 0.75, 0.625, 1.0, 0.625, 0.75, 0.875, 0.75, 0.875, 0.75, 0.625, 0.75, 0.625, 0.75, 0.875, 0.75, 0.875, 0.75, 0.625, 0.75, 0.375, 0.75, 0.375, 1.0, 0.625, 1.0, 0.625, 0.75, 0.625, 1.0, 0.625, 1.0, 0.625, 0.75, 0.625, 0.75, 0.625, 0.75, 0.625, 0.75, 0.875, 0.75, 0.875, 0.75, 0.625, 0.75, 0.625, 0.75, 0.875, 0.75, 0.875, 0.75, 0.625, 0.5, 0.875, 0.5, 0.875, 0.75, 0.625, 0.75, 0.375, 1.0, 0.375, 0.75, 0.375, 0.75, 0.375, 1.0, 0.375, 0.75, 0.625, 0.75, 0.625, 1.0, 0.375, 1.0, 0.625, 1.0, 0.625, 0.75, 0.625, 0.75, 0.625, 1.0, 0.625, 0.75, 0.875, 0.75, 0.875, 0.75, 0.625, 0.75, 0.625, 0.75, 0.875, 0.75, 0.875, 0.75, 0.625, 0.75, 0.375, 0.75, 0.375, 1.0, 0.625, 1.0, 0.625, 0.75, 0.625, 1.0, 0.625, 1.0, 0.625, 0.75, 0.625, 0.75, 0.625, 0.75, 0.625, 0.75, 0.875, 0.75, 0.875, 0.75, 0.625, 0.75, 0.625, 0.75, 0.875, 0.75, 0.875, 0.75, 0.625, 0.5, 0.875, 0.5, 0.875, 0.75, 0.625, 0.75, 0.375, 1.0, 0.375, 0.75, 0.375, 0.75, 0.375, 1.0, 0.375, 0.75, 0.625, 0.75, 0.625, 1.0, 0.375, 1.0, 0.625, 1.0, 0.625, 0.75, 0.625, 0.75, 0.625, 1.0, 0.625, 0.75, 0.875, 0.75, 0.875, 0.75, 0.625, 0.75, 0.625, 0.75, 0.875, 0.75, 0.875, 0.75, 0.625, 0.75, 0.375, 0.75, 0.375, 1.0, 0.625, 1.0, 0.625, 0.75, 0.625, 1.0, 0.625, 1.0, 0.625, 0.75, 0.625, 0.75, 0.625, 0.75, 0.625, 0.75, 0.875, 0.75, 0.875, 0.75, 0.625, 0.75, 0.625, 0.75, 0.875, 0.75, 0.875, 0.75, 0.625, 0.5, 0.875, 0.5, 0.875, 0.75, 0.625, 0.75, 0.375, 1.0, 0.375, 0.75, 0.375, 0.75, 0.375, 1.0, 0.375, 0.75, 0.625, 0.75, 0.625, 1.0, 0.375, 1.0, 0.625, 1.0, 0.625, 0.75, 0.625, 0.75, 0.625, 1.0, 0.625, 0.75, 0.875, 0.75, 0.875, 0.75, 0.625, 0.75, 0.625, 0.75, 0.875, 0.75, 0.875, 0.75, 0.625, 0.75, 0.375, 0.75, 0.375, 1.0, 0.625, 1.0, 0.625, 0.75, 0.625, 1.0, 0.625, 1.0, 0.625, 0.75, 0.625, 0.75, 0.625, 0.75, 0.625, 0.75, 0.875, 0.75, 0.875, 0.75, 0.625, 0.75, 0.625, 0.75, 0.875, 0.75, 0.875, 0.75, 0.625, 0.5, 0.875, 0.5, 0.875, 0.75, 0.625, 0.75, 0.375, 1.0, 0.375, 0.75, 0.375, 0.75, 0.375, 1.0, 0.375, 0.75, 0.625, 0.75, 0.625, 1.0, 0.375, 1.0, 0.625, 1.0, 0.625, 0.75, 0.625, 0.75, 0.625, 1.0, 0.625, 0.75, 0.875, 0.75, 0.875, 0.75, 0.625, 0.75, 0.625, 0.75, 0.875, 0.75, 0.875, 0.75, 0.625, 0.75, 0.375, 0.75, 0.375, 1.0, 0.625, 1.0, 0.625, 0.75, 0.625, 1.0, 0.625, 1.0, 0.625, 0.75, 0.625, 0.75, 0.625, 0.75, 0.625, 0.75, 0.875, 0.75, 0.875, 0.75, 0.625, 0.75, 0.625, 0.75, 0.875, 0.75, 0.875, 0.75, 0.625, 0.5, 0.875, 0.5, 0.875, 0.75, 0.625, 0.75, 0.375, 1.0, 0.375, 0.75, 0.375, 0.75, 0.375, 1.0, 0.375, 0.75, 0.625, 0.75, 0.625, 1.0, 0.375, 1.0, 0.625, 1.0, 0.625, 0.75, 0.625, 0.75, 0.625, 1.0, 0.625, 0.75, 0.875, 0.75, 0.875, 0.75, 0.625, 0.75, 0.625, 0.75, 0.875, 0.75, 0.875, 0.75, 0.625, 0.75, 0.375, 0.75, 0.375, 1.0, 0.625, 1.0, 0.625, 0.75, 0.625, 1.0, 0.625, 1.0, 0.625, 0.75, 0.625, 0.75, 0.625, 0.75, 0.625, 0.75, 0.875, 0.75, 0.875, 0.75, 0.625, 0.75, 0.625, 0.75, 0.875, 0.75, 0.875, 0.75, 0.625, 0.5, 0.875, 0.5, 0.875, 0.75, 0.625, 0.75, 0.375, 1.0, 0.375, 0.75, 0.375, 0.75, 0.375, 1.0, 0.375, 0.75, 0.625, 0.75, 0.625, 1.0, 0.375, 1.0, 0.625, 1.0, 0.625, 0.75, 0.625, 0.75, 0.625, 1.0, 0.625, 0.75, 0.875, 0.75, 0.875, 0.75, 0.625, 0.75, 0.625, 0.75, 0.875, 0.75, 0.875, 0.75, 0.625, 0.75, 0.375, 0.75, 0.375, 1.0, 0.625, 1.0, 0.625, 0.75, 0.625, 1.0, 0.625, 1.0, 0.625, 0.75, 0.625, 0.75, 0.625, 0.75, 0.625, 0.75, 0.875, 0.75, 0.875, 0.75, 0.625, 0.75, 0.625, 0.75, 0.875, 0.75, 0.875, 0.75, 0.625, 0.5, 0.875, 0.5, 0.875, 0.75, 0.625, 0.75, 0.375, 1.0, 0.375, 0.75, 0.375, 0.75, 0.375, 1.0, 0.375, 0.75, 0.625, 0.75, 0.625, 1.0, 0.375, 1.0, 0.625, 1.0, 0.625, 0.75, 0.625, 0.75, 0.625, 1.0, 0.625, 0.75, 0.875, 0.75, 0.875, 0.75, 0.625, 0.75, 0.625, 0.75, 0.875, 0.75, 0.875, 0.75, 0.625, 0.75, 0.375, 0.75, 0.375, 1.0, 0.625, 1.0, 0.625, 0.75, 0.625, 1.0, 0.625, 1.0, 0.625, 0.75, 0.625, 0.75, 0.625, 0.75, 0.625, 0.75, 0.875, 0.75, 0.875, 0.75, 0.625, 0.75, 0.625, 0.75, 0.875, 0.75, 0.875, 0.75, 0.625, 0.5, 0.875, 0.5, 0.875, 0.75, 0.625, 0.75, 0.375, 1.0, 0.375, 0.75, 0.375, 0.75, 0.375, 1.0, 0.375, 0.75, 0.625, 0.75, 0.625, 1.0, 0.375, 1.0, 0.625, 1.0, 0.625, 0.75, 0.625, 0.75, 0.625, 1.0, 0.625, 0.75, 0.875, 0.75, 0.875, 0.75, 0.625, 0.75, 0.625, 0.75, 0.875, 0.75, 0.875, 0.75, 0.625, 0.75, 0.375, 0.75, 0.375, 1.0, 0.625, 1.0, 0.625, 0.75, 0.625, 1.0, 0.625, 1.0, 0.625, 0.75, 0.625, 0.75, 0.625, 0.75, 0.625, 0.75, 0.875, 0.75, 0.875, 0.75, 0.625, 0.75, 0.625, 0.75, 0.875, 0.75, 0.875, 0.75, 0.625, 0.5, 0.875, 0.5, 0.875, 0.75, 0.625, 0.75, 0.375, 1.0, 0.375, 0.75, 0.375, 0.75, 0.375, 1.0, 0.375, 0.75, 0.625, 0.75, 0.625, 1.0, 0.375, 1.0, 0.625, 1.0, 0.625, 0.75, 0.625, 0.75, 0.625, 1.0, 0.625, 0.75, 0.875, 0.75, 0.875, 0.75, 0.625, 0.75, 0.625, 0.75, 0.875, 0.75, 0.875, 0.75, 0.625, 0.75, 0.375, 0.75, 0.375, 1.0, 0.625, 1.0, 0.625, 0.75, 0.625, 1.0, 0.625, 1.0, 0.625, 0.75, 0.625, 0.75, 0.625, 0.75, 0.625, 0.75, 0.875, 0.75, 0.875, 0.75, 0.625, 0.75, 0.625, 0.75, 0.875, 0.75, 0.875, 0.75, 0.625, 0.5, 0.875, 0.5, 0.875, 0.75, 0.625, 0.75, 0.375, 1.0, 0.375, 0.75, 0.375, 0.75, 0.375, 1.0, 0.375, 0.75, 0.625, 0.75, 0.625, 1.0, 0.375, 1.0, 0.625, 1.0, 0.625, 0.75, 0.625, 0.75, 0.625, 1.0, 0.625, 0.75, 0.875, 0.75, 0.875, 0.75, 0.625, 0.75, 0.625, 0.75, 0.875, 0.75, 0.875, 0.75, 0.625, 0.75, 0.375, 0.75, 0.375, 1.0, 0.625, 1.0, 0.625, 0.75, 0.625, 1.0, 0.625, 1.0, 0.625, 0.75, 0.625, 0.75, 0.625, 0.75, 0.625, 0.75, 0.875, 0.75, 0.875, 0.75, 0.625, 0.75, 0.625, 0.75, 0.875, 0.75, 0.875, 0.75, 0.625, 0.5, 0.875, 0.5, 0.875, 0.75, 0.625, 0.75, 0.375, 1.0, 0.375, 0.75, 0.375, 0.75, 0.375, 1.0, 0.375, 0.75, 0.625, 0.75, 0.625, 1.0, 0.375, 1.0, 0.625, 1.0, 0.625, 0.75, 0.625, 0.75, 0.625, 1.0, 0.625, 0.75, 0.875, 0.75, 0.875, 0.75, 0.625, 0.75, 0.625, 0.75, 0.875, 0.75, 0.875, 0.75, 0.625, 0.75, 0.375, 0.75, 0.375, 1.0, 0.625, 1.0, 0.625, 0.75, 0.625, 1.0, 0.625, 1.0, 0.625, 0.75, 0.625, 0.75, 0.625, 0.75, 0.625, 0.75, 0.875, 0.75, 0.875, 0.75, 0.625, 0.75, 0.625, 0.75, 0.875, 0.75, 0.875, 0.75, 0.625, 0.5, 0.875, 0.5, 0.875, 0.75, 0.625, 0.75, 0.375, 1.0, 0.375, 0.75, 0.375, 0.75, 0.375, 1.0, 0.375, 0.75, 0.625, 0.75, 0.625, 1.0, 0.375, 1.0, 0.625, 1.0, 0.625, 0.75, 0.625, 0.75, 0.625, 1.0, 0.625, 0.75, 0.875, 0.75, 0.875, 0.75, 0.625, 0.75, 0.625, 0.75, 0.875, 0.75, 0.875, 0.75, 0.625, 0.75, 0.375, 0.75, 0.375, 1.0, 0.625, 1.0, 0.625, 0.75, 0.625, 1.0, 0.625, 1.0, 0.625, 0.75, 0.625, 0.75, 0.625, 0.75, 0.625, 0.75, 0.875, 0.75, 0.875, 0.75, 0.625, 0.75, 0.625, 0.75, 0.875, 0.75, 0.875, 0.75, 0.625, 0.5, 0.875, 0.5, 0.875, 0.75, 0.625, 0.75, 0.375, 1.0, 0.375, 0.75, 0.375, 0.75, 0.375, 1.0, 0.375, 0.75, 0.625, 0.75, 0.625, 1.0, 0.375, 1.0, 0.625, 1.0, 0.625, 0.75, 0.625, 0.75, 0.625, 1.0, 0.625, 0.75, 0.875, 0.75, 0.875, 0.75, 0.625, 0.75, 0.625, 0.75, 0.875, 0.75, 0.875, 0.75, 0.625, 0.75, 0.375, 0.75, 0.375, 1.0, 0.625, 1.0, 0.625, 0.75, 0.625, 1.0, 0.625, 1.0, 0.625, 0.75, 0.625, 0.75, 0.625, 0.75, 0.625, 0.75, 0.875, 0.75, 0.875, 0.75, 0.625, 0.75, 0.625, 0.75, 0.875, 0.75, 0.875, 0.75, 0.625, 0.5, 0.875, 0.5, 0.875, 0.75, 0.625, 0.75, 0.375, 1.0, 0.375, 0.75, 0.375, 0.75, 0.375, 1.0, 0.375, 0.75, 0.625, 0.75, 0.625, 1.0, 0.375, 1.0, 0.625, 1.0, 0.625, 0.75, 0.625, 0.75, 0.625, 1.0, 0.625, 0.75, 0.875, 0.75, 0.875, 0.75, 0.625, 0.75, 0.625, 0.75, 0.875, 0.75, 0.875, 0.75, 0.625, 0.75, 0.375, 0.75, 0.375, 1.0, 0.625, 1.0, 0.625, 0.75, 0.625, 1.0, 0.625, 1.0, 0.625, 0.75, 0.625, 0.75, 0.625, 0.75, 0.625, 0.75, 0.875, 0.75, 0.875, 0.75, 0.625, 0.75, 0.625, 0.75, 0.875, 0.75, 0.875, 0.75, 0.625, 0.5, 0.875, 0.5, 0.875, 0.75, 0.625, 0.75, 0.375, 1.0, 0.375, 0.75, 0.375, 0.75, 0.375, 1.0, 0.375, 0.75, 0.625, 0.75, 0.625, 1.0, 0.375, 1.0, 0.625, 1.0, 0.625, 0.75, 0.625, 0.75, 0.625, 1.0, 0.625, 0.75, 0.875, 0.75, 0.875, 0.75, 0.625, 0.75, 0.625, 0.75, 0.875, 0.75, 0.875, 0.75, 0.625, 0.75, 0.375, 0.75, 0.375, 1.0, 0.625, 1.0, 0.625, 0.75, 0.625, 1.0, 0.625, 1.0, 0.625, 0.75, 0.625, 0.75, 0.625, 0.75, 0.625, 0.75, 0.875, 0.75, 0.875, 0.75, 0.625, 0.75, 0.625, 0.75, 0.875, 0.75, 0.875, 0.75, 0.625, 0.5, 0.875, 0.5, 0.875, 0.75, 0.625, 0.75, 0.375, 1.0, 0.375, 0.75, 0.375, 0.75, 0.375, 1.0, 0.375, 0.75, 0.625, 0.75, 0.625, 1.0, 0.375, 1.0, 0.625, 1.0, 0.625, 0.75, 0.625, 0.75, 0.625, 1.0, 0.625, 0.75, 0.875, 0.75, 0.875, 0.75, 0.625, 0.75, 0.625, 0.75, 0.875, 0.75, 0.875, 0.75, 0.625, 0.75, 0.375, 0.75, 0.375, 1.0, 0.625, 1.0, 0.625, 0.75, 0.625, 1.0, 0.625, 1.0, 0.625, 0.75, 0.625, 0.75, 0.625, 0.75, 0.625, 0.75, 0.875, 0.75, 0.875, 0.75, 0.625, 0.75, 0.625, 0.75, 0.875, 0.75, 0.875, 0.75, 0.625, 0.5, 0.875, 0.5, 0.875, 0.75, 0.625, 0.75, 0.375, 1.0, 0.375, 0.75, 0.375, 0.75, 0.375, 1.0, 0.375, 0.75, 0.625, 0.75, 0.625, 1.0, 0.375, 1.0, 0.625, 1.0, 0.625, 0.75, 0.625, 0.75, 0.625, 1.0, 0.625, 0.75, 0.875, 0.75, 0.875, 0.75, 0.625, 0.75, 0.625, 0.75, 0.875, 0.75, 0.875, 0.75, 0.625, 0.75, 0.375, 0.75, 0.375, 1.0, 0.625, 1.0, 0.625, 0.75, 0.625, 1.0, 0.625, 1.0, 0.625, 0.75, 0.625, 0.75, 0.625, 0.75, 0.625, 0.75, 0.875, 0.75, 0.875, 0.75, 0.625, 0.75, 0.625, 0.75, 0.875, 0.75, 0.875, 0.75, 0.625, 0.5, 0.875, 0.5, 0.875, 0.75, 0.625, 0.75, 0.375, 1.0, 0.375, 0.75, 0.375, 0.75, 0.375, 1.0, 0.375, 0.75, 0.625, 0.75, 0.625, 1.0, 0.375, 1.0, 0.625, 1.0, 0.625, 0.75, 0.625, 0.75, 0.625, 1.0, 0.625, 0.75, 0.875, 0.75, 0.875, 0.75, 0.625, 0.75, 0.625, 0.75, 0.875, 0.75, 0.875, 0.75, 0.625, 0.75, 0.375, 0.75, 0.375, 1.0, 0.625, 1.0, 0.625, 0.75, 0.625, 1.0, 0.625, 1.0, 0.625, 0.75, 0.625, 0.75, 0.625, 0.75, 0.625, 0.75, 0.875, 0.75, 0.875, 0.75, 0.625, 0.75, 0.625, 0.75, 0.875, 0.75, 0.875, 0.75, 0.625, 0.5, 0.875, 0.5, 0.875, 0.75, 0.625, 0.75, 0.375, 1.0, 0.375, 0.75, 0.375, 0.75, 0.375, 1.0, 0.375, 0.75, 0.625, 0.75, 0.625, 1.0, 0.375, 1.0, 0.625, 1.0, 0.625, 0.75, 0.625, 0.75, 0.625, 1.0, 0.625, 0.75, 0.875, 0.75, 0.875, 0.75, 0.625, 0.75, 0.625, 0.75, 0.875, 0.75, 0.875, 0.75, 0.625, 0.75, 0.375, 0.75, 0.375, 1.0, 0.625, 1.0, 0.625, 0.75, 0.625, 1.0, 0.625, 1.0, 0.625, 0.75, 0.625, 0.75, 0.625, 0.75, 0.625, 0.75, 0.875, 0.75, 0.875, 0.75, 0.625, 0.75, 0.625, 0.75, 0.875, 0.75, 0.875, 0.75, 0.625, 0.5, 0.875, 0.5, 0.875, 0.75, 0.625, 0.75, 0.375, 1.0, 0.375, 0.75, 0.375, 0.75, 0.375, 1.0, 0.375, 0.75, 0.625, 0.75, 0.625, 1.0, 0.375, 1.0, 0.625, 1.0, 0.625, 0.75, 0.625, 0.75, 0.625, 1.0, 0.625, 0.75, 0.875, 0.75, 0.875, 0.75, 0.625, 0.75, 0.625, 0.75, 0.875, 0.75, 0.875, 0.75, 0.625, 0.75, 0.375, 0.75, 0.375, 1.0, 0.625, 1.0, 0.625, 0.75, 0.625, 1.0, 0.625, 1.0, 0.625, 0.75, 0.625, 0.75, 0.625, 0.75, 0.625, 0.75, 0.875, 0.75, 0.875, 0.75, 0.625, 0.75, 0.625, 0.75, 0.875, 0.75, 0.875, 0.75, 0.625, 0.5, 0.875, 0.5, 0.875, 0.75, 0.625, 0.75, 0.375, 1.0, 0.375, 0.75, 0.375, 0.75, 0.375, 1.0, 0.375, 0.75, 0.625, 0.75, 0.625, 1.0, 0.375, 1.0, 0.625, 1.0, 0.625, 0.75, 0.625, 0.75, 0.625, 1.0, 0.625, 0.75, 0.875, 0.75, 0.875, 0.75, 0.625, 0.75, 0.625, 0.75, 0.875, 0.75, 0.875, 0.75, 0.625, 0.75, 0.375, 0.75, 0.375, 1.0, 0.625, 1.0, 0.625, 0.75, 0.625, 1.0, 0.625, 1.0, 0.625, 0.75, 0.625, 0.75, 0.625, 0.75, 0.625, 0.75, 0.875, 0.75, 0.875, 0.75, 0.625, 0.75, 0.625, 0.75, 0.875, 0.75, 0.875, 0.75, 0.625, 0.5, 0.875, 0.5, 0.875, 0.75, 0.625, 0.75, 0.375, 1.0, 0.375, 0.75, 0.375, 0.75, 0.375, 1.0, 0.375, 0.75, 0.625, 0.75, 0.625, 1.0, 0.375, 1.0, 0.625, 1.0, 0.625, 0.75, 0.625, 0.75, 0.625, 1.0, 0.625, 0.75, 0.875, 0.75, 0.875, 0.75, 0.625, 0.75, 0.625, 0.75, 0.875, 0.75, 0.875, 0.75, 0.625, 0.75, 0.375, 0.75, 0.375, 1.0, 0.625, 1.0, 0.625, 0.75, 0.625, 1.0, 0.625, 1.0, 0.625, 0.75, 0.625, 0.75, 0.625, 0.75, 0.625, 0.75, 0.875, 0.75, 0.875, 0.75, 0.625, 0.75, 0.625, 0.75, 0.875, 0.75, 0.875, 0.75, 0.625, 0.5, 0.875, 0.5, 0.875, 0.75, 0.625, 0.75, 0.375, 1.0, 0.375, 0.75, 0.375, 0.75, 0.375, 1.0, 0.375, 0.75, 0.625, 0.75, 0.625, 1.0, 0.375, 1.0, 0.625, 1.0, 0.625, 0.75, 0.625, 0.75, 0.625, 1.0, 0.625, 0.75, 0.875, 0.75, 0.875, 0.75, 0.625, 0.75, 0.625, 0.75, 0.875, 0.75, 0.875, 0.75, 0.625, 0.75, 0.375, 0.75, 0.375, 1.0, 0.625, 1.0, 0.625, 0.75, 0.625, 1.0, 0.625, 1.0, 0.625, 0.75, 0.625, 0.75, 0.625, 0.75, 0.625, 0.75, 0.875, 0.75, 0.875, 0.75, 0.625, 0.75, 0.625, 0.75, 0.875, 0.75, 0.875, 0.75, 0.625, 0.5, 0.875, 0.5, 0.875, 0.75, 0.625, 0.75, 0.375, 1.0, 0.375, 0.75, 0.375, 0.75, 0.375, 1.0, 0.375, 0.75, 0.625, 0.75, 0.625, 1.0, 0.375, 1.0, 0.625, 1.0, 0.625, 0.75, 0.625, 0.75, 0.625, 1.0, 0.625, 0.75, 0.875, 0.75, 0.875, 0.75, 0.625, 0.75, 0.625, 0.75, 0.875, 0.75, 0.875, 0.75, 0.625, 0.75, 0.375, 0.75, 0.375, 1.0, 0.625, 1.0, 0.625, 0.75, 0.625, 1.0, 0.625, 1.0, 0.625, 0.75, 0.625, 0.75, 0.625, 0.75, 0.625, 0.75, 0.875, 0.75, 0.875, 0.75, 0.625, 0.75, 0.625, 0.75, 0.875, 0.75, 0.875, 0.75, 0.625, 0.5, 0.875, 0.5, 0.875, 0.75, 0.625, 0.75, 0.375, 1.0, 0.375, 0.75, 0.375, 0.75, 0.375, 1.0, 0.375, 0.75, 0.625, 0.75, 0.625, 1.0, 0.375, 1.0, 0.625, 1.0, 0.625, 0.75, 0.625, 0.75, 0.625, 1.0, 0.625, 0.75, 0.875, 0.75, 0.875, 0.75, 0.625, 0.75, 0.625, 0.75, 0.875, 0.75, 0.875, 0.75, 0.625, 0.75, 0.375, 0.75, 0.375, 1.0, 0.625, 1.0, 0.625, 0.75, 0.625, 1.0, 0.625, 1.0, 0.625, 0.75, 0.625, 0.75, 0.625, 0.75, 0.625, 0.75, 0.875, 0.75, 0.875, 0.75, 0.625, 0.75, 0.625, 0.75, 0.875, 0.75, 0.875, 0.75, 0.625, 0.5, 0.625, 0.75, 0.875, 0.75, 0.875, 0.75, 0.625, 0.75, 0.625, 0.75, 0.875, 0.75, 0.875, 0.75, 0.625, 0.75, 0.625, 0.75, 0.875, 0.75, 0.875, 0.75, 0.625, 0.75, 0.625, 0.75, 0.625, 1.0, 0.625, 1.0, 0.625, 0.75, 0.375, 0.75, 0.375, 1.0, 0.625, 1.0, 0.375, 0.75, 0.375, 0.75, 0.375, 1.0, 0.375, 1.0, 0.375, 0.75, 0.625, 0.75, 0.625, 1.0, 0.375, 1.0, 0.625, 0.75, 0.625, 0.75, 0.625, 1.0, 0.625, 1.0, 0.625, 0.75, 0.625, 0.75, 0.875, 0.75, 0.875, 0.75, 0.625, 0.75, 0.625, 0.75, 0.875, 0.75, 0.875, 0.75, 0.875, 0.75, 0.875, 0.75, 0.625, 0.75, 0.625, 0.75, 0.875, 0.75, 0.875, 0.75, 0.625, 0.75, 0.625, 0.75, 0.625, 1.0, 0.625, 1.0, 0.625, 0.75, 0.625, 0.75, 0.625, 1.0, 0.375, 1.0, 0.375, 0.75, 0.625, 0.75, 0.375, 1.0, 0.375, 1.0, 0.375, 0.75, 0.375, 0.75, 0.375, 1.0, 0.625, 1.0, 0.625, 0.75, 0.375, 0.75, 0.625, 1.0, 0.625, 1.0, 0.625, 0.75, 0.625, 0.75, 0.875, 0.75, 0.875, 0.75, 0.625, 0.75, 0.625, 0.75, 0.875, 0.75, 0.875, 0.75, 0.625, 0.75, 0.625, 0.75, 0.875, 0.75, 0.875, 0.5, 0.625, 0.5, 0.625, 0.75])
me_cube.materials.append(mat_material)
me_cube.use_remesh_preserve_volume = False
me_cube.use_remesh_preserve_attributes = False
me_cube.use_mirror_vertex_groups = False
me_cube.update()

# ---- objects
ob_track = bpy.data.objects.new('Track', me_cube)
ob_empty = bpy.data.objects.new('Empty', None)

# ---- transforms, parenting, visibility, modifiers, constraints
ob_track.location = (91.9, 0.0, 0.0)
ob_track.scale = (2.0, 1.0, 1.0)
ob_track.lock_rotations_4d = False
ob_track.empty_display_type = 'ARROWS'
ob_track.lineart.crease_threshold = 0.0
ob_empty.location = (0.0, 0.0, 0.0)
ob_empty.empty_display_type = 'IMAGE'
ob_empty.empty_display_size = 5.0
ob_empty.lineart.crease_threshold = 0.0

# ---- collection membership
col_collection.objects.link(ob_track)
col_collection.objects.link(ob_empty)

# ---- scene / render settings (as saved in the file)
scene.frame_start = 1; scene.frame_end = 250; scene.frame_set(1)
scene.render.engine = 'BLENDER_EEVEE_NEXT'
scene.cycles.use_denoising = False
scene.cycles.samples = 128
scene.cycles.sampling_pattern = 'TABULATED_SOBOL'
scene.cycles.use_adaptive_sampling = False
scene.cycles.use_light_tree = False
scene.view_settings.view_transform = 'Filmic'
bpy.context.view_layer.update()

# ---- added for rendering (the .blend has no active camera and no usable light): camera, sun
cam_auto = bpy.data.cameras.new('AutoCamera')
cam_auto.lens = 50.0
cam_auto.sensor_width = 36.0
cam_auto.clip_end = 3511.7
ob_auto_camera = bpy.data.objects.new('AutoCamera', cam_auto)
scene.collection.objects.link(ob_auto_camera)
ob_auto_camera.location = (201.688, -241.194, 160.578)
ob_auto_camera.rotation_euler = (1.09748, -7.21219e-08, 0.694738)
scene.camera = ob_auto_camera
light_auto_sun = bpy.data.lights.new('AutoSun', 'SUN')
light_auto_sun.energy = 3.0
light_auto_sun.angle = 0.0523599
ob_auto_sun = bpy.data.objects.new('AutoSun', light_auto_sun)
scene.collection.objects.link(ob_auto_sun)
ob_auto_sun.rotation_euler = (0.872665, 0.174533, 0.523599)
bpy.context.view_layer.update()

